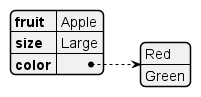

The diagram above was rendered by PlantUML. Its source (embedded in the PNG):
@startjson
{
   "fruit":"Apple",
   "size":"Large",
   "color": ["Red", "Green"]
}
@endjson